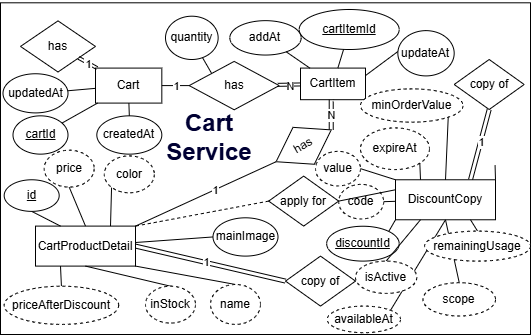

The diagram above was exported from draw.io. Its source (the exported page's mxGraphModel, read from the mxfile embedded in the PNG):
<mxGraphModel dx="1669" dy="450" grid="1" gridSize="10" guides="1" tooltips="1" connect="1" arrows="1" fold="1" page="1" pageScale="1" pageWidth="850" pageHeight="1100" math="0" shadow="0">
  <root>
    <mxCell id="0" />
    <mxCell id="1" parent="0" />
    <mxCell id="2" parent="1" style="rounded=0;whiteSpace=wrap;html=1;" value="" vertex="1">
      <mxGeometry height="331.7" width="530" x="130" y="698.3" as="geometry" />
    </mxCell>
    <mxCell id="3" parent="1" style="whiteSpace=wrap;html=1;align=center;" value="Cart" vertex="1">
      <mxGeometry height="35" width="66.32" x="225" y="763.59" as="geometry" />
    </mxCell>
    <mxCell id="4" parent="1" style="ellipse;whiteSpace=wrap;html=1;align=center;fontStyle=4;" value="cartId" vertex="1">
      <mxGeometry height="38.3" width="55" x="142.5" y="811.34" as="geometry" />
    </mxCell>
    <mxCell id="5" edge="1" parent="1" source="3" style="endArrow=none;html=1;rounded=0;" target="4" value="">
      <mxGeometry relative="1" as="geometry">
        <mxPoint x="395.00000000000006" y="801.6333333333332" as="sourcePoint" />
        <mxPoint x="305.00000000000006" y="798.3" as="targetPoint" />
      </mxGeometry>
    </mxCell>
    <mxCell id="6" parent="1" style="ellipse;whiteSpace=wrap;html=1;align=center;" value="updatedAt" vertex="1">
      <mxGeometry height="39.15" width="65" x="132.5" y="769.25" as="geometry" />
    </mxCell>
    <mxCell id="7" edge="1" parent="1" source="6" style="endArrow=none;html=1;rounded=0;" target="3" value="">
      <mxGeometry relative="1" as="geometry">
        <mxPoint x="517" y="829.3" as="sourcePoint" />
        <mxPoint x="395.00000000000006" y="818.3" as="targetPoint" />
      </mxGeometry>
    </mxCell>
    <mxCell id="8" parent="1" style="ellipse;whiteSpace=wrap;html=1;align=center;" value="createdAt" vertex="1">
      <mxGeometry height="38.3" width="65" x="226.32" y="811.34" as="geometry" />
    </mxCell>
    <mxCell id="9" edge="1" parent="1" source="8" style="endArrow=none;html=1;rounded=0;" target="3" value="">
      <mxGeometry relative="1" as="geometry">
        <mxPoint x="454.00000000000006" y="868.3" as="sourcePoint" />
        <mxPoint x="425.00000000000006" y="899.3" as="targetPoint" />
      </mxGeometry>
    </mxCell>
    <mxCell id="10" parent="1" style="shape=rhombus;perimeter=rhombusPerimeter;whiteSpace=wrap;html=1;align=center;" value="has" vertex="1">
      <mxGeometry height="51.13" width="75" x="150" y="716.37" as="geometry" />
    </mxCell>
    <mxCell id="11" connectable="0" parent="1" style="edgeLabel;html=1;align=center;verticalAlign=middle;resizable=0;points=[];" value="1" vertex="1">
      <mxGeometry x="146.33840060756097" y="701.6469607838133" as="geometry" />
    </mxCell>
    <mxCell id="12" edge="1" parent="1" source="10" style="shape=link;html=1;rounded=0;width=3;" target="3" value="1">
      <mxGeometry relative="1" width="100" as="geometry">
        <mxPoint x="165.00000000000006" y="828.3" as="sourcePoint" />
        <mxPoint x="173.00000000000006" y="1029.3" as="targetPoint" />
      </mxGeometry>
    </mxCell>
    <mxCell id="13" connectable="0" parent="12" style="edgeLabel;html=1;align=center;verticalAlign=middle;resizable=0;points=[];" value="1" vertex="1">
      <mxGeometry relative="1" x="-0.0049" y="-1" as="geometry">
        <mxPoint x="1" as="offset" />
      </mxGeometry>
    </mxCell>
    <mxCell id="14" edge="1" parent="1" source="17" style="rounded=0;orthogonalLoop=1;jettySize=auto;html=1;exitX=0.5;exitY=1;exitDx=0;exitDy=0;entryX=0.5;entryY=0;entryDx=0;entryDy=0;endArrow=none;endFill=0;" target="47">
      <mxGeometry relative="1" as="geometry" />
    </mxCell>
    <mxCell id="15" edge="1" parent="1" source="17" style="edgeStyle=orthogonalEdgeStyle;rounded=0;orthogonalLoop=1;jettySize=auto;html=1;exitX=0.5;exitY=1;exitDx=0;exitDy=0;entryX=1;entryY=0.5;entryDx=0;entryDy=0;endArrow=none;endFill=0;shape=link;" target="74">
      <mxGeometry relative="1" as="geometry" />
    </mxCell>
    <mxCell id="16" connectable="0" parent="15" style="edgeLabel;html=1;align=center;verticalAlign=middle;resizable=0;points=[];" value="N" vertex="1">
      <mxGeometry relative="1" x="0.0591" as="geometry">
        <mxPoint as="offset" />
      </mxGeometry>
    </mxCell>
    <mxCell id="17" parent="1" style="whiteSpace=wrap;html=1;align=center;" value="CartItem" vertex="1">
      <mxGeometry height="31.6" width="65" x="430" y="763.59" as="geometry" />
    </mxCell>
    <mxCell id="18" parent="1" style="ellipse;whiteSpace=wrap;html=1;align=center;fontStyle=4;" value="cartItemId" vertex="1">
      <mxGeometry height="40" width="100" x="428.6832522475022" y="705" as="geometry" />
    </mxCell>
    <mxCell id="19" edge="1" parent="1" source="17" style="endArrow=none;html=1;rounded=0;" target="18" value="">
      <mxGeometry relative="1" as="geometry">
        <mxPoint x="615.0032522475021" y="891.6333333333332" as="sourcePoint" />
        <mxPoint x="525.0032522475021" y="888.3" as="targetPoint" />
      </mxGeometry>
    </mxCell>
    <mxCell id="20" parent="1" style="ellipse;whiteSpace=wrap;html=1;align=center;" value="quantity" vertex="1">
      <mxGeometry height="43.3" width="52.64" x="295" y="711.6999999999999" as="geometry" />
    </mxCell>
    <mxCell id="21" edge="1" parent="1" source="20" style="endArrow=none;html=1;rounded=0;entryX=0;entryY=0;entryDx=0;entryDy=0;" target="28" value="">
      <mxGeometry relative="1" as="geometry">
        <mxPoint x="737.0032522475021" y="919.3" as="sourcePoint" />
        <mxPoint x="615.0032522475021" y="908.3" as="targetPoint" />
      </mxGeometry>
    </mxCell>
    <mxCell id="22" parent="1" style="ellipse;whiteSpace=wrap;html=1;align=center;" value="addAt" vertex="1">
      <mxGeometry height="34.37" width="71.32" x="359.34" y="716.1600000000001" as="geometry" />
    </mxCell>
    <mxCell id="23" edge="1" parent="1" source="22" style="endArrow=none;html=1;rounded=0;" target="17" value="">
      <mxGeometry relative="1" as="geometry">
        <mxPoint x="674.0032522475021" y="958.3" as="sourcePoint" />
        <mxPoint x="645.0032522475021" y="989.3" as="targetPoint" />
      </mxGeometry>
    </mxCell>
    <mxCell id="24" edge="1" parent="1" source="28" style="shape=link;html=1;rounded=0;width=3;" target="17" value="">
      <mxGeometry relative="1" width="100" as="geometry">
        <mxPoint x="244.00000000000006" y="1100.3" as="sourcePoint" />
        <mxPoint x="252.00000000000006" y="1301.3" as="targetPoint" />
      </mxGeometry>
    </mxCell>
    <mxCell id="25" connectable="0" parent="24" style="edgeLabel;html=1;align=center;verticalAlign=middle;resizable=0;points=[];" value="N" vertex="1">
      <mxGeometry relative="1" x="-0.0049" y="-1" as="geometry">
        <mxPoint x="1" as="offset" />
      </mxGeometry>
    </mxCell>
    <mxCell id="26" edge="1" parent="1" source="3" style="endArrow=none;html=1;rounded=0;" target="28" value="">
      <mxGeometry relative="1" as="geometry">
        <mxPoint x="243.00000000000006" y="848.3" as="sourcePoint" />
        <mxPoint x="307.00000000000006" y="891.3" as="targetPoint" />
      </mxGeometry>
    </mxCell>
    <mxCell id="27" connectable="0" parent="26" style="edgeLabel;html=1;align=center;verticalAlign=middle;resizable=0;points=[];" value="1" vertex="1">
      <mxGeometry relative="1" x="0.0318" as="geometry">
        <mxPoint as="offset" />
      </mxGeometry>
    </mxCell>
    <mxCell id="28" parent="1" style="shape=rhombus;perimeter=rhombusPerimeter;whiteSpace=wrap;html=1;align=center;" value="has" vertex="1">
      <mxGeometry height="48.4" width="90" x="318.68000000000006" y="756.89" as="geometry" />
    </mxCell>
    <mxCell id="29" edge="1" parent="1" source="31" style="rounded=0;orthogonalLoop=1;jettySize=auto;html=1;exitX=0;exitY=0.5;exitDx=0;exitDy=0;entryX=1;entryY=0.5;entryDx=0;entryDy=0;shape=link;" target="33">
      <mxGeometry relative="1" as="geometry" />
    </mxCell>
    <mxCell id="30" connectable="0" parent="29" style="edgeLabel;html=1;align=center;verticalAlign=middle;resizable=0;points=[];" value="1" vertex="1">
      <mxGeometry relative="1" x="0.0583" as="geometry">
        <mxPoint as="offset" />
      </mxGeometry>
    </mxCell>
    <mxCell id="31" parent="1" style="shape=rhombus;perimeter=rhombusPerimeter;whiteSpace=wrap;html=1;align=center;" value="copy of" vertex="1">
      <mxGeometry height="50" width="70" x="415" y="951.6" as="geometry" />
    </mxCell>
    <mxCell id="32" parent="1" style="text;html=1;whiteSpace=wrap;strokeColor=none;fillColor=none;align=center;verticalAlign=middle;rounded=0;fontStyle=1;fontColor=#000033;" value="&lt;font style=&quot;font-size: 24px;&quot;&gt;Cart Service&lt;/font&gt;" vertex="1">
      <mxGeometry height="30" width="120" x="278.68" y="817.67" as="geometry" />
    </mxCell>
    <mxCell id="33" parent="1" style="whiteSpace=wrap;html=1;align=center;" value="CartProductDetail" vertex="1">
      <mxGeometry height="40" width="100" x="165" y="921.6" as="geometry" />
    </mxCell>
    <mxCell id="34" edge="1" parent="1" source="35" style="rounded=0;orthogonalLoop=1;jettySize=auto;html=1;exitX=0.5;exitY=1;exitDx=0;exitDy=0;entryX=0.25;entryY=0;entryDx=0;entryDy=0;endArrow=none;endFill=0;" target="33">
      <mxGeometry relative="1" as="geometry" />
    </mxCell>
    <mxCell id="35" parent="1" style="ellipse;whiteSpace=wrap;html=1;align=center;" value="&lt;u&gt;id&lt;/u&gt;" vertex="1">
      <mxGeometry height="31.6" width="55" x="133.68" y="875.27" as="geometry" />
    </mxCell>
    <mxCell id="36" edge="1" parent="1" source="37" style="edgeStyle=none;rounded=0;orthogonalLoop=1;jettySize=auto;html=1;exitX=0.5;exitY=0;exitDx=0;exitDy=0;entryX=0.25;entryY=1;entryDx=0;entryDy=0;endArrow=none;endFill=0;" target="33">
      <mxGeometry relative="1" as="geometry" />
    </mxCell>
    <mxCell id="37" parent="1" style="ellipse;whiteSpace=wrap;html=1;align=center;dashed=1;" value="priceAfterDiscount" vertex="1">
      <mxGeometry height="38.2" width="114.48" x="133.68" y="981.7" as="geometry" />
    </mxCell>
    <mxCell id="38" edge="1" parent="1" source="39" style="edgeStyle=none;rounded=0;orthogonalLoop=1;jettySize=auto;html=1;exitX=0;exitY=1;exitDx=0;exitDy=0;entryX=0.75;entryY=0;entryDx=0;entryDy=0;endArrow=none;endFill=0;" target="33">
      <mxGeometry relative="1" as="geometry" />
    </mxCell>
    <mxCell id="39" parent="1" style="ellipse;whiteSpace=wrap;html=1;align=center;dashed=1;" value="color" vertex="1">
      <mxGeometry height="36.87" width="50" x="233.82" y="851.43" as="geometry" />
    </mxCell>
    <mxCell id="40" edge="1" parent="1" source="75" style="edgeStyle=none;rounded=0;orthogonalLoop=1;jettySize=auto;html=1;exitX=0;exitY=0.5;exitDx=0;exitDy=0;endArrow=none;endFill=0;" target="33">
      <mxGeometry relative="1" as="geometry">
        <mxPoint x="336.1800000000071" y="938.3" as="sourcePoint" />
      </mxGeometry>
    </mxCell>
    <mxCell id="41" edge="1" parent="1" source="42" style="edgeStyle=none;rounded=0;orthogonalLoop=1;jettySize=auto;html=1;exitX=0.5;exitY=1;exitDx=0;exitDy=0;entryX=0.5;entryY=0;entryDx=0;entryDy=0;endArrow=none;endFill=0;" target="33">
      <mxGeometry relative="1" as="geometry" />
    </mxCell>
    <mxCell id="42" parent="1" style="ellipse;whiteSpace=wrap;html=1;align=center;dashed=1;" value="price" vertex="1">
      <mxGeometry height="36.87" width="50" x="173.68" y="845.72" as="geometry" />
    </mxCell>
    <mxCell id="43" edge="1" parent="1" source="44" style="edgeStyle=none;rounded=0;orthogonalLoop=1;jettySize=auto;html=1;exitX=0.5;exitY=0;exitDx=0;exitDy=0;entryX=0.5;entryY=1;entryDx=0;entryDy=0;endArrow=none;endFill=0;" target="33">
      <mxGeometry relative="1" as="geometry" />
    </mxCell>
    <mxCell id="44" parent="1" style="ellipse;whiteSpace=wrap;html=1;align=center;dashed=1;" value="inStock" vertex="1">
      <mxGeometry height="36.87" width="50" x="275" y="981.7" as="geometry" />
    </mxCell>
    <mxCell id="45" edge="1" parent="1" source="46" style="edgeStyle=none;rounded=0;orthogonalLoop=1;jettySize=auto;html=1;exitX=0.5;exitY=0;exitDx=0;exitDy=0;entryX=1;entryY=1;entryDx=0;entryDy=0;endArrow=none;endFill=0;" target="33">
      <mxGeometry relative="1" as="geometry" />
    </mxCell>
    <mxCell id="46" parent="1" style="ellipse;whiteSpace=wrap;html=1;align=center;dashed=1;" value="name" vertex="1">
      <mxGeometry height="39.9" width="50" x="340" y="980" as="geometry" />
    </mxCell>
    <mxCell id="47" parent="1" style="ellipse;whiteSpace=wrap;html=1;align=center;" value="updateAt" vertex="1">
      <mxGeometry height="45.27" width="56.32" x="527.36" y="726.13" as="geometry" />
    </mxCell>
    <mxCell id="48" edge="1" parent="1" source="52" style="rounded=0;orthogonalLoop=1;jettySize=auto;html=1;exitX=0.75;exitY=0;exitDx=0;exitDy=0;entryX=0.5;entryY=1;entryDx=0;entryDy=0;endArrow=none;endFill=0;shape=link;" target="53">
      <mxGeometry relative="1" as="geometry" />
    </mxCell>
    <mxCell id="49" connectable="0" parent="48" style="edgeLabel;html=1;align=center;verticalAlign=middle;resizable=0;points=[];" value="1" vertex="1">
      <mxGeometry relative="1" x="0.0679" as="geometry">
        <mxPoint as="offset" />
      </mxGeometry>
    </mxCell>
    <mxCell id="50" edge="1" parent="1" source="52" style="rounded=0;orthogonalLoop=1;jettySize=auto;html=1;exitX=0.5;exitY=1;exitDx=0;exitDy=0;entryX=1;entryY=0;entryDx=0;entryDy=0;endArrow=none;endFill=0;" target="76">
      <mxGeometry relative="1" as="geometry" />
    </mxCell>
    <mxCell id="51" edge="1" parent="1" source="52" style="rounded=0;orthogonalLoop=1;jettySize=auto;html=1;exitX=0;exitY=0;exitDx=0;exitDy=0;entryX=1;entryY=0.5;entryDx=0;entryDy=0;endArrow=none;endFill=0;" target="77">
      <mxGeometry relative="1" as="geometry" />
    </mxCell>
    <mxCell id="52" parent="1" style="whiteSpace=wrap;html=1;align=center;" value="DiscountCopy" vertex="1">
      <mxGeometry height="40" width="100" x="525" y="875.27" as="geometry" />
    </mxCell>
    <mxCell id="53" parent="1" style="shape=rhombus;perimeter=rhombusPerimeter;whiteSpace=wrap;html=1;align=center;" value="copy of" vertex="1">
      <mxGeometry height="50" width="70" x="583.68" y="755" as="geometry" />
    </mxCell>
    <mxCell id="54" edge="1" parent="1" source="55" style="edgeStyle=none;rounded=0;orthogonalLoop=1;jettySize=auto;html=1;exitX=1;exitY=0;exitDx=0;exitDy=0;entryX=0;entryY=1;entryDx=0;entryDy=0;endArrow=none;endFill=0;" target="52">
      <mxGeometry relative="1" as="geometry" />
    </mxCell>
    <mxCell id="55" parent="1" style="ellipse;whiteSpace=wrap;html=1;align=center;fontStyle=4;" value="discoun&lt;span style=&quot;background-color: transparent; color: light-dark(rgb(0, 0, 0), rgb(255, 255, 255));&quot;&gt;tId&lt;/span&gt;" vertex="1">
      <mxGeometry height="34.85" width="72.5" x="456.17999999999995" y="921.75" as="geometry" />
    </mxCell>
    <mxCell id="56" edge="1" parent="1" source="57" style="edgeStyle=none;rounded=0;orthogonalLoop=1;jettySize=auto;html=1;exitX=0.5;exitY=0;exitDx=0;exitDy=0;entryX=0.5;entryY=1;entryDx=0;entryDy=0;endArrow=none;endFill=0;" target="52">
      <mxGeometry relative="1" as="geometry" />
    </mxCell>
    <mxCell id="57" parent="1" style="ellipse;whiteSpace=wrap;html=1;align=center;dashed=1;" value="scope" vertex="1">
      <mxGeometry height="33.3" width="72.52" x="552.48" y="978.2" as="geometry" />
    </mxCell>
    <mxCell id="58" edge="1" parent="1" style="edgeStyle=none;rounded=0;orthogonalLoop=1;jettySize=auto;html=1;exitX=0;exitY=1;exitDx=0;exitDy=0;entryX=1;entryY=0;entryDx=0;entryDy=0;endArrow=none;endFill=0;" target="52">
      <mxGeometry relative="1" as="geometry">
        <mxPoint x="625" y="861" as="sourcePoint" />
      </mxGeometry>
    </mxCell>
    <mxCell id="59" edge="1" parent="1" source="60" style="edgeStyle=none;rounded=0;orthogonalLoop=1;jettySize=auto;html=1;exitX=1;exitY=0.5;exitDx=0;exitDy=0;endArrow=none;endFill=0;" target="52">
      <mxGeometry relative="1" as="geometry" />
    </mxCell>
    <mxCell id="60" parent="1" style="ellipse;whiteSpace=wrap;html=1;align=center;dashed=1;" value="code" vertex="1">
      <mxGeometry height="34.56" width="45" x="468.16" y="879.9" as="geometry" />
    </mxCell>
    <mxCell id="61" edge="1" parent="1" source="62" style="edgeStyle=none;rounded=0;orthogonalLoop=1;jettySize=auto;html=1;exitX=1;exitY=1;exitDx=0;exitDy=0;entryX=0.25;entryY=0;entryDx=0;entryDy=0;endArrow=none;endFill=0;" target="52">
      <mxGeometry relative="1" as="geometry" />
    </mxCell>
    <mxCell id="62" parent="1" style="ellipse;whiteSpace=wrap;html=1;align=center;dashed=1;" value="expireAt" vertex="1">
      <mxGeometry height="41.7" width="68.99" x="490" y="823.4" as="geometry" />
    </mxCell>
    <mxCell id="63" edge="1" parent="1" source="64" style="edgeStyle=none;rounded=0;orthogonalLoop=1;jettySize=auto;html=1;exitX=0.5;exitY=0;exitDx=0;exitDy=0;entryX=0.75;entryY=1;entryDx=0;entryDy=0;endArrow=none;endFill=0;" target="52">
      <mxGeometry relative="1" as="geometry" />
    </mxCell>
    <mxCell id="64" parent="1" style="ellipse;whiteSpace=wrap;html=1;align=center;dashed=1;" value="remainingUsage" vertex="1">
      <mxGeometry height="30" width="105.92" x="554.0799999999999" y="926.6" as="geometry" />
    </mxCell>
    <mxCell id="65" edge="1" parent="1" source="66" style="edgeStyle=none;rounded=0;orthogonalLoop=1;jettySize=auto;html=1;exitX=1;exitY=1;exitDx=0;exitDy=0;entryX=0.5;entryY=0;entryDx=0;entryDy=0;endArrow=none;endFill=0;" target="52">
      <mxGeometry relative="1" as="geometry" />
    </mxCell>
    <mxCell id="66" parent="1" style="ellipse;whiteSpace=wrap;html=1;align=center;dashed=1;" value="minOrderValue" vertex="1">
      <mxGeometry height="33.3" width="102.51" x="490" y="784.37" as="geometry" />
    </mxCell>
    <mxCell id="67" edge="1" parent="1" source="68" style="edgeStyle=none;rounded=0;orthogonalLoop=1;jettySize=auto;html=1;exitX=0.5;exitY=0;exitDx=0;exitDy=0;entryX=0.25;entryY=1;entryDx=0;entryDy=0;endArrow=none;endFill=0;" target="52">
      <mxGeometry relative="1" as="geometry" />
    </mxCell>
    <mxCell id="68" parent="1" style="ellipse;whiteSpace=wrap;html=1;align=center;dashed=1;" value="isActive" vertex="1">
      <mxGeometry height="32.33" width="61.26" x="485" y="956.6" as="geometry" />
    </mxCell>
    <mxCell id="69" edge="1" parent="1" source="71" style="edgeStyle=none;rounded=0;orthogonalLoop=1;jettySize=auto;html=1;exitX=1;exitY=0.5;exitDx=0;exitDy=0;entryX=0;entryY=0.25;entryDx=0;entryDy=0;endArrow=none;endFill=0;" target="52">
      <mxGeometry relative="1" as="geometry" />
    </mxCell>
    <mxCell id="70" edge="1" parent="1" source="71" style="edgeStyle=none;rounded=0;orthogonalLoop=1;jettySize=auto;html=1;exitX=0;exitY=0.5;exitDx=0;exitDy=0;entryX=1;entryY=0;entryDx=0;entryDy=0;endArrow=none;endFill=0;dashed=1;" target="33">
      <mxGeometry relative="1" as="geometry" />
    </mxCell>
    <mxCell id="71" parent="1" style="shape=rhombus;perimeter=rhombusPerimeter;whiteSpace=wrap;html=1;align=center;" value="apply for" vertex="1">
      <mxGeometry height="50" width="70" x="398.16" y="871.5999999999999" as="geometry" />
    </mxCell>
    <mxCell id="72" edge="1" parent="1" source="74" style="rounded=0;orthogonalLoop=1;jettySize=auto;html=1;exitX=0;exitY=0.5;exitDx=0;exitDy=0;entryX=1;entryY=0;entryDx=0;entryDy=0;endArrow=none;endFill=0;" target="33">
      <mxGeometry relative="1" as="geometry" />
    </mxCell>
    <mxCell id="73" connectable="0" parent="72" style="edgeLabel;html=1;align=center;verticalAlign=middle;resizable=0;points=[];" value="1" vertex="1">
      <mxGeometry relative="1" x="-0.1235" as="geometry">
        <mxPoint as="offset" />
      </mxGeometry>
    </mxCell>
    <mxCell id="74" parent="1" style="shape=rhombus;perimeter=rhombusPerimeter;whiteSpace=wrap;html=1;align=center;rotation=-30;" value="has" vertex="1">
      <mxGeometry height="42.6" width="63.68" x="401.32" y="820" as="geometry" />
    </mxCell>
    <mxCell id="75" parent="1" style="ellipse;whiteSpace=wrap;html=1;align=center;" value="mainImage" vertex="1">
      <mxGeometry height="38.3" width="65" x="342.5" y="913.3" as="geometry" />
    </mxCell>
    <mxCell id="76" parent="1" style="ellipse;whiteSpace=wrap;html=1;align=center;dashed=1;" value="availableAt" vertex="1">
      <mxGeometry height="26.6" width="73.24" x="456.76" y="1001.6" as="geometry" />
    </mxCell>
    <mxCell id="77" parent="1" style="ellipse;whiteSpace=wrap;html=1;align=center;dashed=1;" value="value" vertex="1">
      <mxGeometry height="34.56" width="45" x="445" y="846.87" as="geometry" />
    </mxCell>
  </root>
</mxGraphModel>